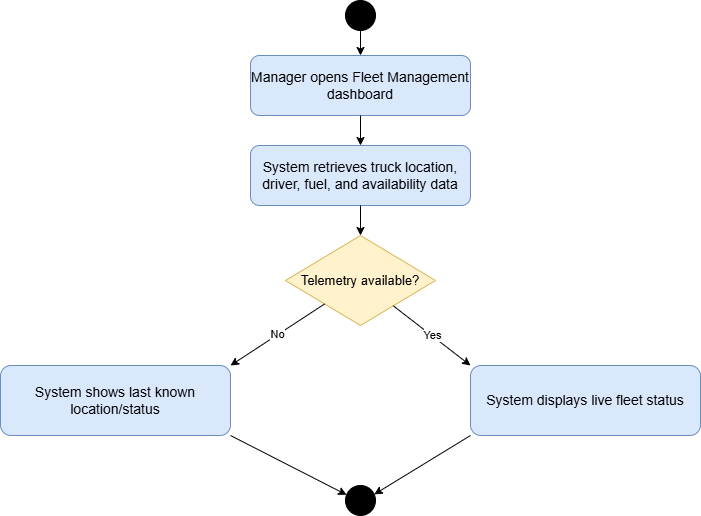

The diagram above was exported from draw.io. Its source (the exported page's mxGraphModel, read from the mxfile embedded in the PNG):
<mxGraphModel dx="1022" dy="564" grid="1" gridSize="10" guides="1" tooltips="1" connect="1" arrows="1" fold="1" page="1" pageScale="1" pageWidth="827" pageHeight="1169" math="0" shadow="0">
  <root>
    <mxCell id="0" />
    <mxCell id="1" parent="0" />
    <mxCell id="_oXS7mDT-rBFGDzjrFLD-1" parent="1" style="ellipse;html=1;aspect=fixed;fillColor=#000000;strokeColor=#000000;" value="" vertex="1">
      <mxGeometry height="30" width="30" x="385" y="40" as="geometry" />
    </mxCell>
    <mxCell id="_oXS7mDT-rBFGDzjrFLD-2" parent="1" style="rounded=1;whiteSpace=wrap;html=1;fillColor=#dae8fc;strokeColor=#6c8ebf;fontSize=14;" value="Manager opens Fleet Management dashboard" vertex="1">
      <mxGeometry height="60" width="220" x="290" y="95" as="geometry" />
    </mxCell>
    <mxCell id="_oXS7mDT-rBFGDzjrFLD-3" edge="1" parent="1" source="_oXS7mDT-rBFGDzjrFLD-1" style="endArrow=classic;html=1;rounded=0;strokeColor=#000000;" target="_oXS7mDT-rBFGDzjrFLD-2" value="">
      <mxGeometry relative="1" as="geometry" />
    </mxCell>
    <mxCell id="_oXS7mDT-rBFGDzjrFLD-4" parent="1" style="rounded=1;whiteSpace=wrap;html=1;fillColor=#dae8fc;strokeColor=#6c8ebf;fontSize=14;" value="System retrieves truck location, driver, fuel, and availability data" vertex="1">
      <mxGeometry height="60" width="220" x="290" y="185" as="geometry" />
    </mxCell>
    <mxCell id="_oXS7mDT-rBFGDzjrFLD-5" edge="1" parent="1" source="_oXS7mDT-rBFGDzjrFLD-2" style="endArrow=classic;html=1;rounded=0;strokeColor=#000000;" target="_oXS7mDT-rBFGDzjrFLD-4" value="">
      <mxGeometry relative="1" as="geometry" />
    </mxCell>
    <mxCell id="_oXS7mDT-rBFGDzjrFLD-6" parent="1" style="rhombus;whiteSpace=wrap;html=1;fillColor=#fff2cc;strokeColor=#d6b656;fontSize=13;" value="Telemetry available?" vertex="1">
      <mxGeometry height="90" width="150" x="325" y="275" as="geometry" />
    </mxCell>
    <mxCell id="_oXS7mDT-rBFGDzjrFLD-7" edge="1" parent="1" source="_oXS7mDT-rBFGDzjrFLD-4" style="endArrow=classic;html=1;rounded=0;strokeColor=#000000;" target="_oXS7mDT-rBFGDzjrFLD-6" value="">
      <mxGeometry relative="1" as="geometry" />
    </mxCell>
    <mxCell id="_oXS7mDT-rBFGDzjrFLD-8" parent="1" style="rounded=1;whiteSpace=wrap;html=1;fillColor=#dae8fc;strokeColor=#6c8ebf;fontSize=14;" value="System shows last known location/status" vertex="1">
      <mxGeometry height="70" width="230" x="40" y="405" as="geometry" />
    </mxCell>
    <mxCell id="_oXS7mDT-rBFGDzjrFLD-9" parent="1" style="rounded=1;whiteSpace=wrap;html=1;fillColor=#dae8fc;strokeColor=#6c8ebf;fontSize=14;" value="System displays live fleet status" vertex="1">
      <mxGeometry height="70" width="230" x="510" y="405" as="geometry" />
    </mxCell>
    <mxCell id="_oXS7mDT-rBFGDzjrFLD-10" edge="1" parent="1" source="_oXS7mDT-rBFGDzjrFLD-6" style="endArrow=classic;html=1;rounded=0;strokeColor=#000000;orthogonal=1;" target="_oXS7mDT-rBFGDzjrFLD-8" value="No">
      <mxGeometry relative="1" as="geometry" />
    </mxCell>
    <mxCell id="_oXS7mDT-rBFGDzjrFLD-11" edge="1" parent="1" source="_oXS7mDT-rBFGDzjrFLD-6" style="endArrow=classic;html=1;rounded=0;strokeColor=#000000;orthogonal=1;" target="_oXS7mDT-rBFGDzjrFLD-9" value="Yes">
      <mxGeometry relative="1" as="geometry" />
    </mxCell>
    <mxCell id="_oXS7mDT-rBFGDzjrFLD-12" parent="1" style="ellipse;html=1;aspect=fixed;fillColor=#000000;strokeColor=#000000;" value="" vertex="1">
      <mxGeometry height="30" width="30" x="385" y="525" as="geometry" />
    </mxCell>
    <mxCell id="_oXS7mDT-rBFGDzjrFLD-13" edge="1" parent="1" source="_oXS7mDT-rBFGDzjrFLD-8" style="endArrow=classic;html=1;rounded=0;strokeColor=#000000;orthogonal=1;" target="_oXS7mDT-rBFGDzjrFLD-12" value="">
      <mxGeometry relative="1" as="geometry" />
    </mxCell>
    <mxCell id="_oXS7mDT-rBFGDzjrFLD-14" edge="1" parent="1" source="_oXS7mDT-rBFGDzjrFLD-9" style="endArrow=classic;html=1;rounded=0;strokeColor=#000000;orthogonal=1;" target="_oXS7mDT-rBFGDzjrFLD-12" value="">
      <mxGeometry relative="1" as="geometry" />
    </mxCell>
  </root>
</mxGraphModel>